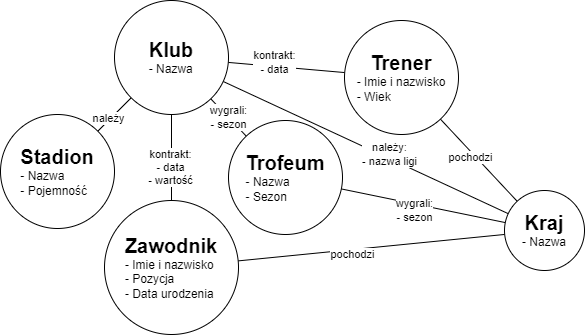

The diagram above was exported from draw.io. Its source (the exported page's mxGraphModel, read from the mxfile embedded in the PNG):
<mxGraphModel dx="2245" dy="828" grid="1" gridSize="10" guides="1" tooltips="1" connect="1" arrows="1" fold="1" page="1" pageScale="1" pageWidth="827" pageHeight="1169" math="0" shadow="0">
  <root>
    <mxCell id="0" />
    <mxCell id="1" parent="0" />
    <mxCell id="xlfetUoiFZZpJV2zMhiR-1" value="" style="endArrow=none;html=1;rounded=0;" parent="1" source="6AdEzSm5FdYwFmk16yyQ-7" target="6AdEzSm5FdYwFmk16yyQ-6" edge="1">
      <mxGeometry width="50" height="50" relative="1" as="geometry">
        <mxPoint x="250" y="63" as="sourcePoint" />
        <mxPoint x="290" y="150" as="targetPoint" />
      </mxGeometry>
    </mxCell>
    <mxCell id="xlfetUoiFZZpJV2zMhiR-4" value="kontrakt:&lt;br&gt;- data" style="edgeLabel;html=1;align=center;verticalAlign=middle;resizable=0;points=[];" parent="xlfetUoiFZZpJV2zMhiR-1" vertex="1" connectable="0">
      <mxGeometry x="-0.2048" y="4" relative="1" as="geometry">
        <mxPoint as="offset" />
      </mxGeometry>
    </mxCell>
    <mxCell id="xlfetUoiFZZpJV2zMhiR-2" value="" style="endArrow=none;html=1;rounded=0;" parent="1" source="6AdEzSm5FdYwFmk16yyQ-7" target="6AdEzSm5FdYwFmk16yyQ-2" edge="1">
      <mxGeometry width="50" height="50" relative="1" as="geometry">
        <mxPoint x="240" y="200" as="sourcePoint" />
        <mxPoint x="290" y="150" as="targetPoint" />
      </mxGeometry>
    </mxCell>
    <mxCell id="xlfetUoiFZZpJV2zMhiR-5" value="kontrakt:&lt;br&gt;- data&lt;br&gt;- wartość" style="edgeLabel;html=1;align=center;verticalAlign=middle;resizable=0;points=[];" parent="xlfetUoiFZZpJV2zMhiR-2" vertex="1" connectable="0">
      <mxGeometry x="0.202" y="-2" relative="1" as="geometry">
        <mxPoint as="offset" />
      </mxGeometry>
    </mxCell>
    <mxCell id="xlfetUoiFZZpJV2zMhiR-3" value="wygrali:&lt;br&gt;- sezon" style="endArrow=none;html=1;rounded=0;" parent="1" source="6AdEzSm5FdYwFmk16yyQ-4" target="6AdEzSm5FdYwFmk16yyQ-7" edge="1">
      <mxGeometry width="50" height="50" relative="1" as="geometry">
        <mxPoint x="200" y="180" as="sourcePoint" />
        <mxPoint x="290" y="150" as="targetPoint" />
      </mxGeometry>
    </mxCell>
    <mxCell id="xlfetUoiFZZpJV2zMhiR-6" value="" style="endArrow=none;html=1;rounded=0;" parent="1" source="6AdEzSm5FdYwFmk16yyQ-3" target="6AdEzSm5FdYwFmk16yyQ-7" edge="1">
      <mxGeometry width="50" height="50" relative="1" as="geometry">
        <mxPoint x="210" y="190" as="sourcePoint" />
        <mxPoint x="300" y="160" as="targetPoint" />
      </mxGeometry>
    </mxCell>
    <mxCell id="xlfetUoiFZZpJV2zMhiR-18" value="należy" style="edgeLabel;html=1;align=center;verticalAlign=middle;resizable=0;points=[];" parent="xlfetUoiFZZpJV2zMhiR-6" vertex="1" connectable="0">
      <mxGeometry x="-0.3137" y="2" relative="1" as="geometry">
        <mxPoint as="offset" />
      </mxGeometry>
    </mxCell>
    <mxCell id="xlfetUoiFZZpJV2zMhiR-10" value="" style="endArrow=none;html=1;rounded=0;" parent="1" source="6AdEzSm5FdYwFmk16yyQ-5" target="6AdEzSm5FdYwFmk16yyQ-7" edge="1">
      <mxGeometry width="50" height="50" relative="1" as="geometry">
        <mxPoint x="-49" y="216" as="sourcePoint" />
        <mxPoint x="70" y="52" as="targetPoint" />
      </mxGeometry>
    </mxCell>
    <mxCell id="xlfetUoiFZZpJV2zMhiR-12" value="należy:&lt;br&gt;- nazwa ligi" style="edgeLabel;html=1;align=center;verticalAlign=middle;resizable=0;points=[];" parent="xlfetUoiFZZpJV2zMhiR-10" vertex="1" connectable="0">
      <mxGeometry x="-0.1523" y="-4" relative="1" as="geometry">
        <mxPoint as="offset" />
      </mxGeometry>
    </mxCell>
    <mxCell id="xlfetUoiFZZpJV2zMhiR-13" value="" style="endArrow=none;html=1;rounded=0;" parent="1" source="6AdEzSm5FdYwFmk16yyQ-2" target="6AdEzSm5FdYwFmk16yyQ-5" edge="1">
      <mxGeometry width="50" height="50" relative="1" as="geometry">
        <mxPoint x="465" y="356" as="sourcePoint" />
        <mxPoint x="380" y="114" as="targetPoint" />
      </mxGeometry>
    </mxCell>
    <mxCell id="xlfetUoiFZZpJV2zMhiR-14" value="pochodzi" style="edgeLabel;html=1;align=center;verticalAlign=middle;resizable=0;points=[];" parent="xlfetUoiFZZpJV2zMhiR-13" vertex="1" connectable="0">
      <mxGeometry x="-0.1523" y="-4" relative="1" as="geometry">
        <mxPoint as="offset" />
      </mxGeometry>
    </mxCell>
    <mxCell id="xlfetUoiFZZpJV2zMhiR-15" value="" style="endArrow=none;html=1;rounded=0;" parent="1" source="6AdEzSm5FdYwFmk16yyQ-6" target="6AdEzSm5FdYwFmk16yyQ-5" edge="1">
      <mxGeometry width="50" height="50" relative="1" as="geometry">
        <mxPoint x="520" y="58" as="sourcePoint" />
        <mxPoint x="330" y="282" as="targetPoint" />
      </mxGeometry>
    </mxCell>
    <mxCell id="xlfetUoiFZZpJV2zMhiR-16" value="pochodzi" style="edgeLabel;html=1;align=center;verticalAlign=middle;resizable=0;points=[];" parent="xlfetUoiFZZpJV2zMhiR-15" vertex="1" connectable="0">
      <mxGeometry x="-0.1523" y="-4" relative="1" as="geometry">
        <mxPoint as="offset" />
      </mxGeometry>
    </mxCell>
    <mxCell id="xlfetUoiFZZpJV2zMhiR-17" value="wygrali:&lt;br&gt;- sezon" style="endArrow=none;html=1;rounded=0;" parent="1" source="6AdEzSm5FdYwFmk16yyQ-5" target="6AdEzSm5FdYwFmk16yyQ-4" edge="1">
      <mxGeometry x="0.0918" y="6" width="50" height="50" relative="1" as="geometry">
        <mxPoint x="480" y="260" as="sourcePoint" />
        <mxPoint x="280" y="210" as="targetPoint" />
        <Array as="points" />
        <mxPoint as="offset" />
      </mxGeometry>
    </mxCell>
    <mxCell id="6AdEzSm5FdYwFmk16yyQ-2" value="&lt;b&gt;&lt;font style=&quot;font-size: 20px;&quot;&gt;Zawodnik&lt;/font&gt;&lt;/b&gt;&lt;br&gt;&lt;div style=&quot;text-align: left;&quot;&gt;&lt;span style=&quot;background-color: initial;&quot;&gt;- Imie i nazwisko&lt;/span&gt;&lt;/div&gt;&lt;div style=&quot;text-align: left;&quot;&gt;&lt;span style=&quot;background-color: initial;&quot;&gt;- Pozycja&lt;/span&gt;&lt;/div&gt;&lt;div style=&quot;text-align: left;&quot;&gt;&lt;span style=&quot;background-color: initial;&quot;&gt;- Data urodzenia&lt;/span&gt;&lt;/div&gt;" style="ellipse;whiteSpace=wrap;html=1;aspect=fixed;align=center;" parent="1" vertex="1">
      <mxGeometry x="80" y="200" width="134" height="134" as="geometry" />
    </mxCell>
    <mxCell id="6AdEzSm5FdYwFmk16yyQ-3" value="&lt;b&gt;&lt;font style=&quot;font-size: 20px;&quot;&gt;Stadion&lt;/font&gt;&lt;/b&gt;&lt;br&gt;&lt;div style=&quot;text-align: left;&quot;&gt;&lt;span style=&quot;background-color: initial;&quot;&gt;- Nazwa&lt;/span&gt;&lt;/div&gt;&lt;div style=&quot;text-align: left;&quot;&gt;&lt;span style=&quot;background-color: initial;&quot;&gt;- Pojemność&lt;/span&gt;&lt;/div&gt;" style="ellipse;whiteSpace=wrap;html=1;aspect=fixed;align=center;" parent="1" vertex="1">
      <mxGeometry x="-24" y="114" width="114" height="114" as="geometry" />
    </mxCell>
    <mxCell id="6AdEzSm5FdYwFmk16yyQ-4" value="&lt;font style=&quot;&quot;&gt;&lt;span style=&quot;font-size: 20px;&quot;&gt;&lt;b&gt;Trofeum&lt;/b&gt;&lt;/span&gt;&lt;/font&gt;&lt;br&gt;&lt;div style=&quot;text-align: left;&quot;&gt;&lt;span style=&quot;background-color: initial;&quot;&gt;- Nazwa&lt;/span&gt;&lt;/div&gt;&lt;div style=&quot;text-align: left;&quot;&gt;&lt;span style=&quot;background-color: initial;&quot;&gt;- Sezon&lt;/span&gt;&lt;/div&gt;" style="ellipse;whiteSpace=wrap;html=1;aspect=fixed;align=center;" parent="1" vertex="1">
      <mxGeometry x="204" y="120" width="114" height="114" as="geometry" />
    </mxCell>
    <mxCell id="6AdEzSm5FdYwFmk16yyQ-5" value="&lt;span style=&quot;font-size: 20px;&quot;&gt;&lt;b&gt;Kraj&lt;/b&gt;&lt;/span&gt;&lt;br&gt;&lt;div style=&quot;text-align: left;&quot;&gt;&lt;span style=&quot;background-color: initial;&quot;&gt;- Nazwa&lt;/span&gt;&lt;/div&gt;" style="ellipse;whiteSpace=wrap;html=1;aspect=fixed;align=center;" parent="1" vertex="1">
      <mxGeometry x="480" y="190" width="80" height="80" as="geometry" />
    </mxCell>
    <mxCell id="6AdEzSm5FdYwFmk16yyQ-6" value="&lt;span style=&quot;font-size: 20px;&quot;&gt;&lt;b&gt;Trener&lt;/b&gt;&lt;/span&gt;&lt;br&gt;&lt;div style=&quot;text-align: left;&quot;&gt;&lt;span style=&quot;background-color: initial;&quot;&gt;- Imie i nazwisko&lt;/span&gt;&lt;/div&gt;&lt;div style=&quot;text-align: left;&quot;&gt;&lt;span style=&quot;background-color: initial;&quot;&gt;- Wiek&lt;/span&gt;&lt;/div&gt;" style="ellipse;whiteSpace=wrap;html=1;aspect=fixed;align=center;" parent="1" vertex="1">
      <mxGeometry x="320" y="20" width="114" height="114" as="geometry" />
    </mxCell>
    <mxCell id="6AdEzSm5FdYwFmk16yyQ-7" value="&lt;b&gt;&lt;font style=&quot;font-size: 20px;&quot;&gt;Klub&lt;/font&gt;&lt;/b&gt;&lt;br&gt;&lt;div style=&quot;text-align: left;&quot;&gt;&lt;span style=&quot;background-color: initial;&quot;&gt;- Nazwa&lt;/span&gt;&lt;/div&gt;" style="ellipse;whiteSpace=wrap;html=1;aspect=fixed;align=center;" parent="1" vertex="1">
      <mxGeometry x="90" width="114" height="114" as="geometry" />
    </mxCell>
  </root>
</mxGraphModel>